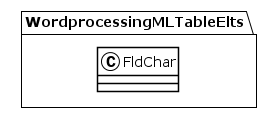

The diagram above was rendered by PlantUML. Its source (embedded in the PNG):
@startuml
!theme plain
package WordprocessingMLTableElts {
class FldChar {
}
}
@enduml